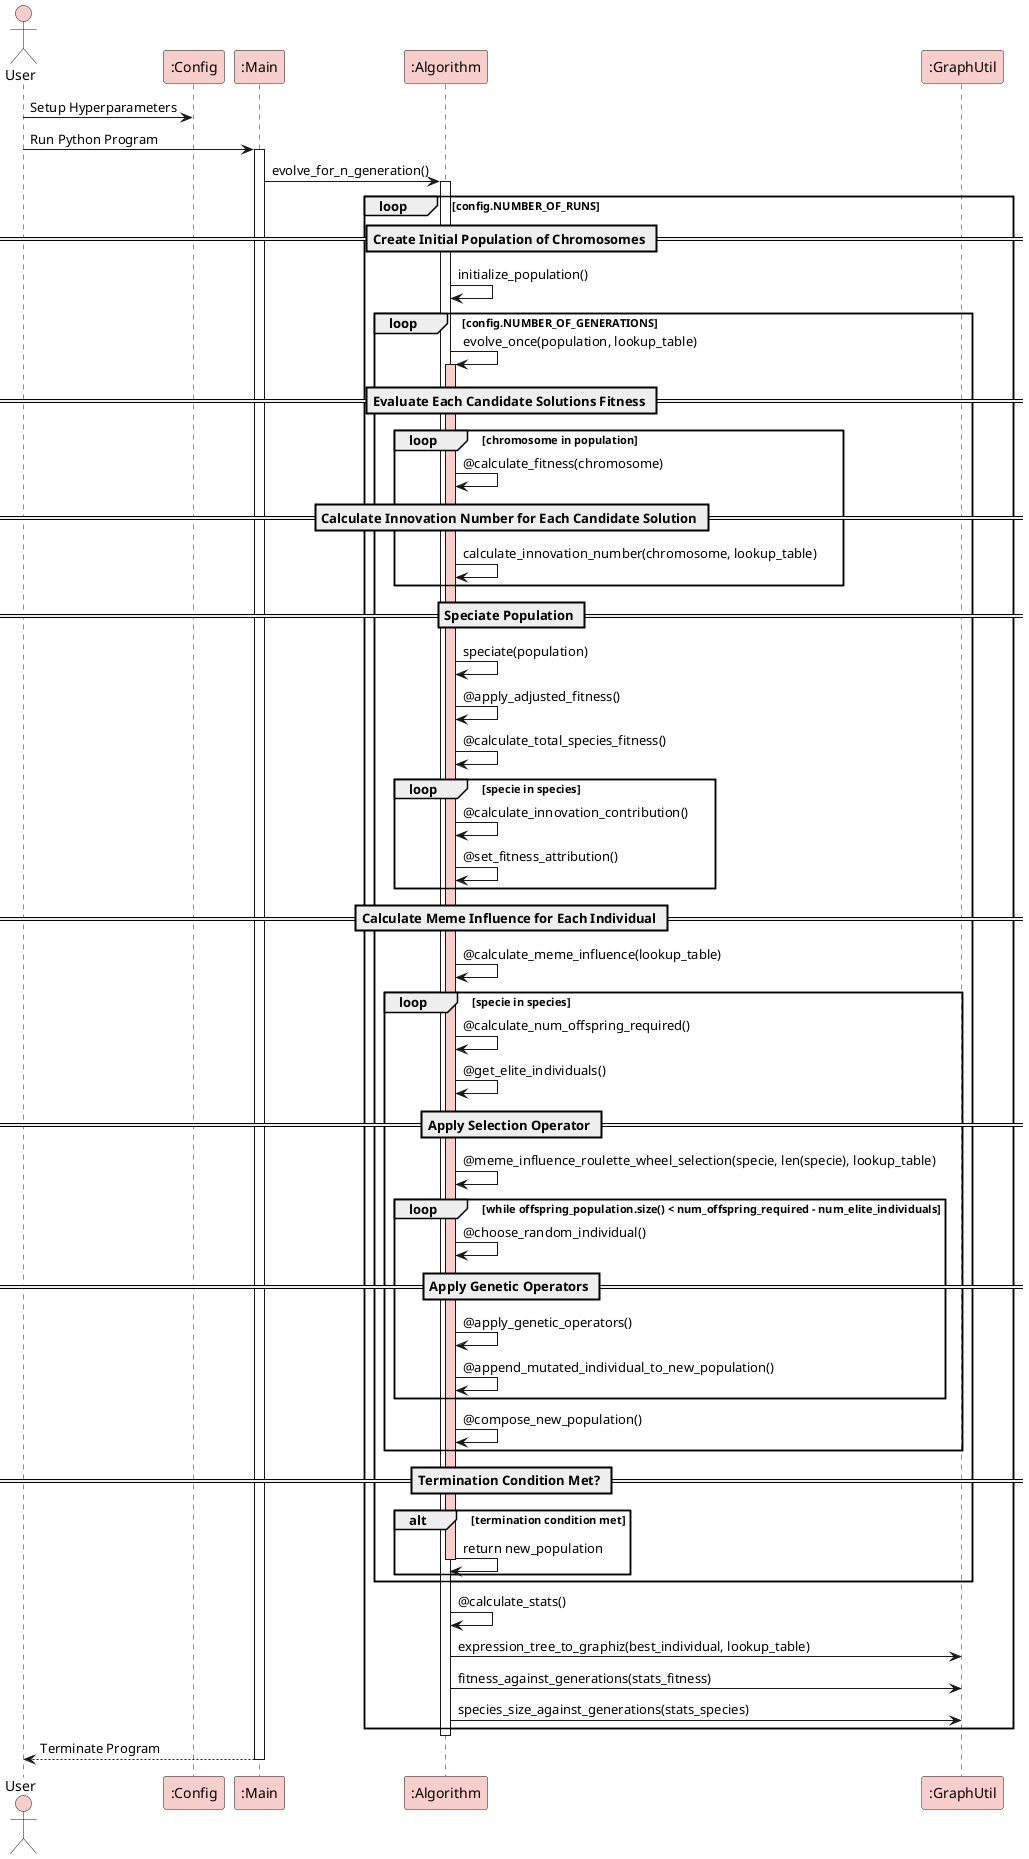

The diagram above was rendered by PlantUML. Its source (embedded in the PNG):
@startuml

actor User as user #f8cecc
participant ":Config" as config #f8cecc

user -> config: Setup Hyperparameters

participant ":Main" as main #f8cecc

user -> main : Run Python Program
activate main

participant ":Algorithm" as algorithm #f8cecc
main -> algorithm : evolve_for_n_generation()
activate algorithm

loop config.NUMBER_OF_RUNS
    == Create Initial Population of Chromosomes ==
    algorithm -> algorithm : initialize_population()

    loop config.NUMBER_OF_GENERATIONS

        algorithm -> algorithm : evolve_once(population, lookup_table)
        activate algorithm #f8cecc

        == Evaluate Each Candidate Solutions Fitness ==
        loop chromosome in population
            algorithm -> algorithm : @calculate_fitness(chromosome)
            == Calculate Innovation Number for Each Candidate Solution ==
            algorithm -> algorithm : calculate_innovation_number(chromosome, lookup_table)
        end

        == Speciate Population ==
        algorithm -> algorithm : speciate(population)

        algorithm -> algorithm : @apply_adjusted_fitness()
        algorithm -> algorithm : @calculate_total_species_fitness()

        loop specie in species
            algorithm -> algorithm : @calculate_innovation_contribution()
            algorithm -> algorithm : @set_fitness_attribution()
        end

        == Calculate Meme Influence for Each Individual ==
        algorithm -> algorithm : @calculate_meme_influence(lookup_table)

        loop specie in species
            algorithm -> algorithm : @calculate_num_offspring_required()
            algorithm -> algorithm : @get_elite_individuals()

            == Apply Selection Operator ==
            algorithm -> algorithm : @meme_influence_roulette_wheel_selection(specie, len(specie), lookup_table)

            loop while offspring_population.size() < num_offspring_required - num_elite_individuals
                algorithm -> algorithm : @choose_random_individual()
                == Apply Genetic Operators ==
                algorithm -> algorithm : @apply_genetic_operators()
                algorithm -> algorithm : @append_mutated_individual_to_new_population()
            end

            algorithm -> algorithm : @compose_new_population()
        end

        == Termination Condition Met? ==
        alt termination condition met 
        algorithm -> algorithm : return new_population
        deactivate algorithm
        end
  
    end

    algorithm -> algorithm : @calculate_stats()

    participant ":GraphUtil" as graphutil #f8cecc

    algorithm -> graphutil : expression_tree_to_graphiz(best_individual, lookup_table)
    algorithm -> graphutil : fitness_against_generations(stats_fitness)
    algorithm -> graphutil : species_size_against_generations(stats_species)
end


deactivate algorithm
user <-- main : Terminate Program
deactivate main

@enduml